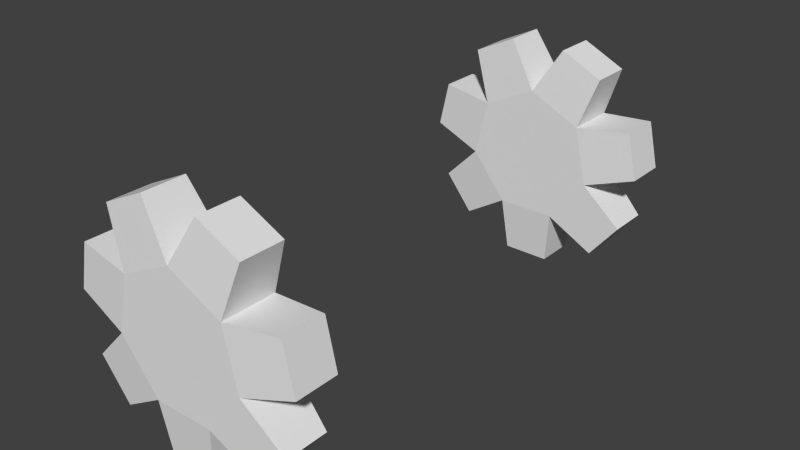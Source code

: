 # Source: plate-up.blend  (saved by Blender 2.76.0; exported with 4.5.12 LTS)
import bpy
from mathutils import Matrix  # noqa: F401  (used for matrix-valued properties, if any)

bpy.ops.wm.read_factory_settings(use_empty=True)
scene = bpy.context.scene
scene.name = 'Scene'

# ---- collections
col_collection_1 = bpy.data.collections.new('Collection 1'); scene.collection.children.link(col_collection_1)

# ---- materials (node trees are filled in below, after node groups)
mat_material_001 = bpy.data.materials.new('Material.001')
mat_material_001.alpha_threshold = 0.0
mat_material_001.use_transparent_shadow = False
mat_material_001.roughness = 0.5

# ---- material node trees

# ---- world
world_world = bpy.data.worlds.new('World'); scene.world = world_world
world_world.color = (0.05088, 0.05088, 0.05088)
world_world.use_sun_shadow = False
world_world.sun_shadow_jitter_overblur = 0.0
world_world.cycles.sampling_method = 'MANUAL'
world_world.cycles.sample_map_resolution = 256

# ---- meshes
me_circle = bpy.data.meshes.new('Circle')
me_circle.from_pydata([(-1.937e-07, -0.75, 0.2497), (-0.1952, -0.75, 0.1557), (-0.2434, -0.75, -0.05555), (-0.1083, -0.75, -0.2249), (0.1083, -0.75, -0.2249), (0.2434, -0.75, -0.05555), (0.1952, -0.75, 0.1557), (-1.937e-07, -0.9429, 0.2497), (-0.1952, -0.9429, 0.1557), (-0.2434, -0.9429, -0.05555), (-0.1083, -0.9429, -0.2249), (0.1083, -0.9429, -0.2249), (0.2434, -0.9429, -0.05555), (0.1952, -0.9429, 0.1557), (-1.863e-07, -0.9429, -1.307e-08), (-1.831e-07, -0.75, -4.252e-09), (-0.4336, -0.7693, 0.01007), (-0.395, -0.7693, 0.179), (-0.4336, -0.9236, 0.01007), (-0.395, -0.9236, 0.179), (-0.2624, -0.7693, 0.3453), (-0.1063, -0.7693, 0.4205), (-0.2624, -0.9236, 0.3453), (-0.1063, -0.9236, 0.4205), (0.1063, -0.7693, 0.4205), (0.2624, -0.7693, 0.3453), (0.1063, -0.9236, 0.4205), (0.2624, -0.9236, 0.3453), (0.395, -0.7693, 0.179), (0.4336, -0.7693, 0.01007), (0.395, -0.9236, 0.179), (0.4336, -0.9236, 0.01007), (0.3863, -0.7693, -0.1972), (0.2782, -0.7693, -0.3327), (0.3863, -0.9236, -0.1972), (0.2782, -0.9236, -0.3327), (0.08666, -0.7693, -0.4249), (-0.08666, -0.7693, -0.4249), (0.08666, -0.9236, -0.4249), (-0.08666, -0.9236, -0.4249), (-0.2782, -0.7693, -0.3327), (-0.3863, -0.7693, -0.1972), (-0.2782, -0.9236, -0.3327), (-0.3863, -0.9236, -0.1972), (-1.937e-07, 0.75, 0.2497), (-0.1952, 0.75, 0.1557), (-0.2434, 0.75, -0.05555), (-0.1083, 0.75, -0.2249), (0.1083, 0.75, -0.2249), (0.2434, 0.75, -0.05555), (0.1952, 0.75, 0.1557), (-1.937e-07, 0.9429, 0.2497), (-0.1952, 0.9429, 0.1557), (-0.2434, 0.9429, -0.05555), (-0.1083, 0.9429, -0.2249), (0.1083, 0.9429, -0.2249), (0.2434, 0.9429, -0.05555), (0.1952, 0.9429, 0.1557), (-1.863e-07, 0.9429, -1.554e-07), (-1.831e-07, 0.75, -1.175e-07), (-0.4336, 0.7693, 0.01007), (-0.395, 0.7693, 0.179), (-0.4336, 0.9236, 0.01007), (-0.395, 0.9236, 0.179), (-0.2624, 0.7693, 0.3453), (-0.1063, 0.7693, 0.4205), (-0.2624, 0.9236, 0.3453), (-0.1063, 0.9236, 0.4205), (0.1063, 0.7693, 0.4205), (0.2624, 0.7693, 0.3453), (0.1063, 0.9236, 0.4205), (0.2624, 0.9236, 0.3453), (0.395, 0.7693, 0.179), (0.4336, 0.7693, 0.01007), (0.395, 0.9236, 0.179), (0.4336, 0.9236, 0.01007), (0.3863, 0.7693, -0.1972), (0.2782, 0.7693, -0.3327), (0.3863, 0.9236, -0.1972), (0.2782, 0.9236, -0.3327), (0.08666, 0.7693, -0.4249), (-0.08666, 0.7693, -0.4249), (0.08666, 0.9236, -0.4249), (-0.08666, 0.9236, -0.4249), (-0.2782, 0.7693, -0.3327), (-0.3863, 0.7693, -0.1972), (-0.2782, 0.9236, -0.3327), (-0.3863, 0.9236, -0.1972)], [], [(13, 6, 25, 27), (11, 4, 33, 35), (9, 2, 41, 43), (8, 7, 23, 22), (5, 6, 28, 29), (4, 11, 38, 36), (2, 9, 18, 16), (7, 14, 13), (12, 14, 11), (10, 14, 9), (8, 14, 7), (13, 14, 12), (11, 14, 10), (9, 14, 8), (1, 15, 2), (3, 15, 4), (5, 15, 6), (0, 15, 1), (2, 15, 3), (4, 15, 5), (6, 15, 0), (16, 18, 19, 17), (1, 2, 16, 17), (9, 8, 19, 18), (8, 1, 17, 19), (20, 22, 23, 21), (7, 0, 21, 23), (0, 1, 20, 21), (1, 8, 22, 20), (24, 26, 27, 25), (6, 0, 24, 25), (0, 7, 26, 24), (7, 13, 27, 26), (28, 30, 31, 29), (6, 13, 30, 28), (13, 12, 31, 30), (12, 5, 29, 31), (32, 34, 35, 33), (5, 12, 34, 32), (4, 5, 32, 33), (12, 11, 35, 34), (36, 38, 39, 37), (3, 4, 36, 37), (11, 10, 39, 38), (10, 3, 37, 39), (40, 42, 43, 41), (3, 10, 42, 40), (2, 3, 40, 41), (10, 9, 43, 42), (57, 71, 69, 50), (55, 79, 77, 48), (53, 87, 85, 46), (52, 66, 67, 51), (49, 73, 72, 50), (48, 80, 82, 55), (46, 60, 62, 53), (51, 57, 58), (56, 55, 58), (54, 53, 58), (52, 51, 58), (57, 56, 58), (55, 54, 58), (53, 52, 58), (45, 46, 59), (47, 48, 59), (49, 50, 59), (44, 45, 59), (46, 47, 59), (48, 49, 59), (50, 44, 59), (60, 61, 63, 62), (45, 61, 60, 46), (53, 62, 63, 52), (52, 63, 61, 45), (64, 65, 67, 66), (51, 67, 65, 44), (44, 65, 64, 45), (45, 64, 66, 52), (68, 69, 71, 70), (50, 69, 68, 44), (44, 68, 70, 51), (51, 70, 71, 57), (72, 73, 75, 74), (50, 72, 74, 57), (57, 74, 75, 56), (56, 75, 73, 49), (76, 77, 79, 78), (49, 76, 78, 56), (48, 77, 76, 49), (56, 78, 79, 55), (80, 81, 83, 82), (47, 81, 80, 48), (55, 82, 83, 54), (54, 83, 81, 47), (84, 85, 87, 86), (47, 84, 86, 54), (46, 85, 84, 47), (54, 86, 87, 53)])
_uv = me_circle.uv_layers.new(name='UVMap')
_uv.uv.foreach_set('vector', [0.6164, 0.7848, 0.7043, 0.7848, 0.6955, 0.8714, 0.6251, 0.8714, 0.9065, 0.8018, 0.9065, 0.7181, 0.9932, 0.7265, 0.9932, 0.7934, 0.9932, 0.2965, 0.9932, 0.3802, 0.9065, 0.3718, 0.9065, 0.3049, 0.6705, 0.1099, 0.5742, 0.08899, 0.6042, 0.006498, 0.6812, 0.02323, 0.497, 0.5367, 0.497, 0.6307, 0.4059, 0.6213, 0.4059, 0.5461, 0.5011, 0.8714, 0.4132, 0.8714, 0.422, 0.7848, 0.4923, 0.7848, 0.3116, 0.9681, 0.3116, 0.8844, 0.389, 0.8928, 0.389, 0.9597, 0.5742, 0.08899, 0.5996, 0.1946, 0.497, 0.1476, 0.497, 0.2416, 0.5996, 0.1946, 0.5742, 0.3001, 0.6705, 0.2792, 0.5996, 0.1946, 0.7134, 0.1946, 0.6705, 0.1099, 0.5996, 0.1946, 0.5742, 0.08899, 0.497, 0.1476, 0.5996, 0.1946, 0.497, 0.2416, 0.5742, 0.3001, 0.5996, 0.1946, 0.6705, 0.2792, 0.7134, 0.1946, 0.5996, 0.1946, 0.6705, 0.1099, 0.6705, 0.6684, 0.5996, 0.5837, 0.7134, 0.5837, 0.6705, 0.499, 0.5996, 0.5837, 0.5742, 0.4781, 0.497, 0.5367, 0.5996, 0.5837, 0.497, 0.6307, 0.5742, 0.6893, 0.5996, 0.5837, 0.6705, 0.6684, 0.7134, 0.5837, 0.5996, 0.5837, 0.6705, 0.499, 0.5742, 0.4781, 0.5996, 0.5837, 0.497, 0.5367, 0.497, 0.6307, 0.5996, 0.5837, 0.5742, 0.6893, 0.8137, 0.4879, 0.884, 0.4879, 0.884, 0.5347, 0.8137, 0.5347, 0.6705, 0.6684, 0.7134, 0.5837, 0.7912, 0.6298, 0.757, 0.6975, 0.7134, 0.1946, 0.6705, 0.1099, 0.757, 0.08072, 0.7912, 0.1485, 0.8928, 0.6084, 0.8049, 0.6084, 0.8137, 0.5347, 0.884, 0.5347, 0.8049, 0.8885, 0.8752, 0.8885, 0.8752, 0.9637, 0.8049, 0.9637, 0.4678, 0.8844, 0.4678, 0.9681, 0.4027, 0.9597, 0.4027, 0.8928, 0.5742, 0.6893, 0.6705, 0.6684, 0.6812, 0.755, 0.6042, 0.7718, 0.9932, 0.6214, 0.9932, 0.7051, 0.9065, 0.6967, 0.9065, 0.6298, 0.884, 0.6683, 0.8137, 0.6683, 0.8137, 0.6214, 0.884, 0.6214, 0.497, 0.6307, 0.5742, 0.6893, 0.5097, 0.7512, 0.4479, 0.7044, 0.8928, 0.742, 0.8049, 0.742, 0.8137, 0.6683, 0.884, 0.6683, 0.5742, 0.08899, 0.497, 0.1476, 0.4479, 0.07389, 0.5097, 0.02702, 0.884, 0.4749, 0.8137, 0.4749, 0.8137, 0.4071, 0.884, 0.4071, 0.9932, 0.006498, 0.9932, 0.09017, 0.9065, 0.0818, 0.9065, 0.01486, 0.497, 0.1476, 0.497, 0.2416, 0.4059, 0.2322, 0.4059, 0.157, 0.8049, 0.361, 0.8928, 0.361, 0.884, 0.4071, 0.8137, 0.4071, 0.884, 0.3149, 0.8137, 0.3149, 0.8137, 0.2472, 0.884, 0.2472, 0.8928, 0.361, 0.8049, 0.361, 0.8137, 0.3149, 0.884, 0.3149, 0.5742, 0.4781, 0.497, 0.5367, 0.4479, 0.463, 0.5097, 0.4162, 0.497, 0.2416, 0.5742, 0.3001, 0.5097, 0.3621, 0.4479, 0.3152, 0.2891, 0.9053, 0.2188, 0.9053, 0.2188, 0.8585, 0.2891, 0.8585, 0.6705, 0.499, 0.5742, 0.4781, 0.6042, 0.3956, 0.6812, 0.4124, 0.5742, 0.3001, 0.6705, 0.2792, 0.6812, 0.3659, 0.6042, 0.3826, 0.21, 0.7848, 0.2979, 0.7848, 0.2891, 0.8585, 0.2188, 0.8585, 0.9768, 0.9866, 0.9065, 0.9866, 0.9065, 0.9114, 0.9768, 0.9114, 0.7831, 0.8814, 0.7831, 0.9651, 0.7179, 0.9567, 0.7179, 0.8898, 0.7134, 0.5837, 0.6705, 0.499, 0.757, 0.4699, 0.7912, 0.5376, 0.6705, 0.2792, 0.7134, 0.1946, 0.7912, 0.2407, 0.757, 0.3084, 0.3995, 0.7848, 0.3907, 0.8714, 0.3204, 0.8714, 0.3116, 0.7848, 0.9065, 0.5248, 0.9932, 0.5331, 0.9932, 0.6001, 0.9065, 0.6084, 0.9932, 0.2835, 0.9065, 0.2751, 0.9065, 0.2082, 0.9932, 0.1998, 0.2238, 0.3001, 0.1939, 0.3826, 0.1169, 0.3659, 0.1275, 0.2792, 0.098, 0.6307, 0.006829, 0.6213, 0.006829, 0.5461, 0.098, 0.5367, 0.5148, 0.8714, 0.5236, 0.7848, 0.5939, 0.7848, 0.6027, 0.8714, 0.9839, 0.8984, 0.9065, 0.8901, 0.9065, 0.8231, 0.9839, 0.8148, 0.1275, 0.2792, 0.08469, 0.1946, 0.1985, 0.1946, 0.1275, 0.1099, 0.2238, 0.08899, 0.1985, 0.1946, 0.301, 0.1476, 0.301, 0.2416, 0.1985, 0.1946, 0.2238, 0.3001, 0.1275, 0.2792, 0.1985, 0.1946, 0.08469, 0.1946, 0.1275, 0.1099, 0.1985, 0.1946, 0.2238, 0.08899, 0.301, 0.1476, 0.1985, 0.1946, 0.301, 0.2416, 0.2238, 0.3001, 0.1985, 0.1946, 0.2715, 0.499, 0.3143, 0.5837, 0.2005, 0.5837, 0.2715, 0.6684, 0.1752, 0.6893, 0.2005, 0.5837, 0.098, 0.6307, 0.098, 0.5367, 0.2005, 0.5837, 0.1752, 0.4781, 0.2715, 0.499, 0.2005, 0.5837, 0.3143, 0.5837, 0.2715, 0.6684, 0.2005, 0.5837, 0.1752, 0.6893, 0.098, 0.6307, 0.2005, 0.5837, 0.098, 0.5367, 0.1752, 0.4781, 0.2005, 0.5837, 0.08597, 0.7848, 0.08597, 0.8316, 0.01562, 0.8316, 0.01562, 0.7848, 0.2715, 0.499, 0.3579, 0.4699, 0.3922, 0.5376, 0.3143, 0.5837, 0.301, 0.2416, 0.3502, 0.3152, 0.2884, 0.3621, 0.2238, 0.3001, 0.006829, 0.9053, 0.01562, 0.8316, 0.08597, 0.8316, 0.09476, 0.9053, 0.5602, 0.9596, 0.5602, 0.8844, 0.6306, 0.8844, 0.6306, 0.9596, 0.5466, 0.9681, 0.4815, 0.9597, 0.4815, 0.8928, 0.5466, 0.8844, 0.1752, 0.4781, 0.2051, 0.3956, 0.2822, 0.4124, 0.2715, 0.499, 0.9932, 0.5118, 0.9065, 0.5034, 0.9065, 0.4365, 0.9932, 0.4281, 0.8137, 0.8019, 0.8137, 0.755, 0.884, 0.755, 0.884, 0.8019, 0.098, 0.5367, 0.04888, 0.463, 0.1106, 0.4162, 0.1752, 0.4781, 0.8049, 0.8755, 0.8137, 0.8019, 0.884, 0.8019, 0.8928, 0.8755, 0.1275, 0.2792, 0.04111, 0.3084, 0.006829, 0.2407, 0.08469, 0.1946, 0.8137, 0.2342, 0.8137, 0.1664, 0.884, 0.1664, 0.884, 0.2342, 0.9932, 0.1868, 0.9065, 0.1785, 0.9065, 0.1115, 0.9932, 0.1032, 0.08469, 0.1946, 0.006829, 0.1485, 0.04111, 0.08072, 0.1275, 0.1099, 0.8928, 0.1203, 0.884, 0.1664, 0.8137, 0.1664, 0.8049, 0.1203, 0.8137, 0.07423, 0.8137, 0.006498, 0.884, 0.006498, 0.884, 0.07423, 0.8049, 0.1203, 0.8137, 0.07423, 0.884, 0.07423, 0.8928, 0.1203, 0.1752, 0.6893, 0.1106, 0.7512, 0.04888, 0.7044, 0.098, 0.6307, 0.1275, 0.1099, 0.1169, 0.02323, 0.1939, 0.006498, 0.2238, 0.08899, 0.1172, 0.9053, 0.1172, 0.8585, 0.1876, 0.8585, 0.1876, 0.9053, 0.2715, 0.6684, 0.2822, 0.755, 0.2051, 0.7718, 0.1752, 0.6893, 0.2238, 0.08899, 0.2884, 0.02702, 0.3502, 0.07389, 0.301, 0.1476, 0.1963, 0.7848, 0.1876, 0.8585, 0.1172, 0.8585, 0.1084, 0.7848, 0.07717, 0.9183, 0.07717, 0.9935, 0.006829, 0.9935, 0.006829, 0.9183, 0.7831, 0.8684, 0.7179, 0.8601, 0.7179, 0.7931, 0.7831, 0.7848, 0.3143, 0.5837, 0.3922, 0.6298, 0.3579, 0.6975, 0.2715, 0.6684, 0.301, 0.1476, 0.3922, 0.157, 0.3922, 0.2322, 0.301, 0.2416])
me_circle.materials.append(mat_material_001)
me_circle.use_remesh_preserve_volume = False
me_circle.use_remesh_preserve_attributes = False
me_circle.use_mirror_vertex_groups = False
me_circle.update()

# ---- objects
ob_circle = bpy.data.objects.new('Circle', me_circle)

# ---- transforms, parenting, visibility, modifiers, constraints
ob_circle.location = (0.0, 0.0, 0.0)
ob_circle.lineart.crease_threshold = 0.0

# ---- collection membership
col_collection_1.objects.link(ob_circle)

# ---- scene / render settings (as saved in the file)
scene.frame_start = 1; scene.frame_end = 250; scene.frame_set(16)
scene.render.engine = 'BLENDER_EEVEE_NEXT'
scene.render.resolution_percentage = 50
scene.render.dither_intensity = 0.0
scene.cycles.use_denoising = False
scene.cycles.samples = 10
scene.cycles.sampling_pattern = 'TABULATED_SOBOL'
scene.cycles.light_sampling_threshold = 0.0
scene.cycles.use_adaptive_sampling = False
scene.cycles.use_light_tree = False
scene.cycles.blur_glossy = 0.0
scene.cycles.pixel_filter_type = 'GAUSSIAN'
scene.cycles.sample_clamp_indirect = 0.0
scene.view_settings.view_transform = 'Standard'
bpy.context.view_layer.update()

# ---- added for rendering (the .blend has no active camera and no usable light): camera, sun
cam_auto = bpy.data.cameras.new('AutoCamera')
cam_auto.lens = 50.0
cam_auto.sensor_width = 36.0
cam_auto.clip_end = 1000.0
ob_auto_camera = bpy.data.objects.new('AutoCamera', cam_auto)
scene.collection.objects.link(ob_auto_camera)
ob_auto_camera.location = (2.07356, -2.48828, 1.65661)
ob_auto_camera.rotation_euler = (1.09748, -7.21219e-08, 0.694738)
scene.camera = ob_auto_camera
light_auto_sun = bpy.data.lights.new('AutoSun', 'SUN')
light_auto_sun.energy = 3.0
light_auto_sun.angle = 0.0523599
ob_auto_sun = bpy.data.objects.new('AutoSun', light_auto_sun)
scene.collection.objects.link(ob_auto_sun)
ob_auto_sun.rotation_euler = (0.872665, 0.174533, 0.523599)
bpy.context.view_layer.update()
